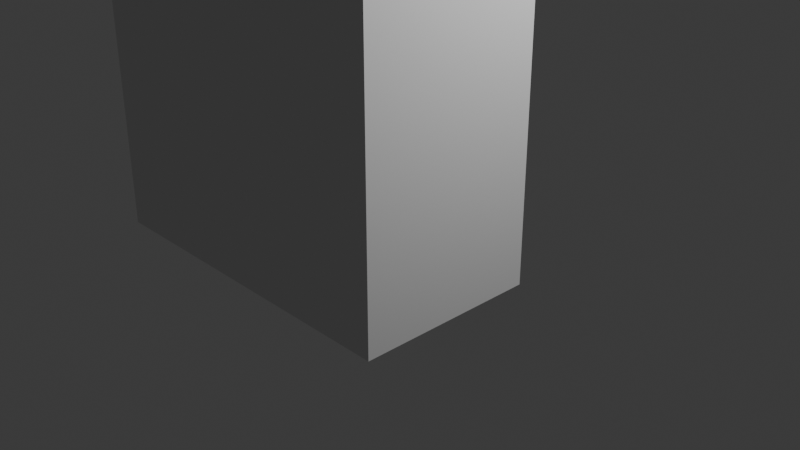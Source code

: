 # Source: JewelryBox.blend  (saved by Blender 4.3.34; exported with 4.5.12 LTS)
import bpy
from mathutils import Matrix  # noqa: F401  (used for matrix-valued properties, if any)

bpy.ops.wm.read_factory_settings(use_empty=True)
scene = bpy.context.scene
scene.name = 'Scene'

# ---- collections
col_collection = bpy.data.collections.new('Collection'); scene.collection.children.link(col_collection)

# ---- world
world_world = bpy.data.worlds.new('World'); scene.world = world_world
world_world.use_nodes = True; world_world.node_tree.nodes.clear()
_N = world_world.node_tree.nodes; _L = world_world.node_tree.links
n0 = _N.new('ShaderNodeOutputWorld'); n0.name = 'World Output'; n0.location = (300, 300)
n1 = _N.new('ShaderNodeBackground'); n1.name = 'Background'; n1.location = (10, 300)
n1.inputs[0].default_value = (0.05088, 0.05088, 0.05088, 1.0)
_L.new(n1.outputs[0], n0.inputs[0])
n0.is_active_output = True
world_world.color = (0.05088, 0.05088, 0.05088)
world_world.sun_shadow_jitter_overblur = 0.0

# ---- cameras
cam_camera = bpy.data.cameras.new('Camera')
cam_camera.clip_end = 100.0
cam_camera.ortho_scale = 7.314

# ---- lights
light_light = bpy.data.lights.new('Light', 'POINT')
light_light.energy = 1000.0
light_light.shadow_soft_size = 0.1

# ---- meshes
me_cube_001 = bpy.data.meshes.new('Cube.001')
me_cube_001.from_pydata([(-1.0, -1.0, -1.0), (-1.0, -1.0, 1.0), (-1.0, 1.0, -1.0), (-1.0, 1.0, 1.0), (1.0, -1.0, -1.0), (1.0, -1.0, 1.0), (1.0, 1.0, -1.0), (1.0, 1.0, 1.0), (0.8551, 1.0, -1.0), (0.8551, 1.0, 1.0), (0.8551, -1.0, -1.0), (0.8551, -1.0, 1.0), (-0.8551, 1.0, -1.0), (-0.8551, -1.0, 1.0), (-0.8551, 1.0, 1.0), (-0.8551, -1.0, -1.0), (-1.0, -0.8551, -1.0), (-1.0, -0.8551, 1.0), (1.0, -0.8551, -1.0), (1.0, -0.8551, 1.0), (0.8551, -0.8551, 1.0), (0.8551, -0.8551, -1.0), (-0.8551, -0.8551, -1.0), (-0.8551, -0.8551, 1.0), (-1.0, 0.8261, 1.0), (1.0, 0.8261, -1.0), (-1.0, 0.8261, -1.0), (1.0, 0.8261, 1.0), (0.8551, 0.8261, 1.0), (0.8551, 0.8261, -1.0), (-0.8551, 0.8261, -1.0), (-0.8551, 0.8261, 1.0), (0.8551, -0.8551, -0.6025), (-0.8551, -0.8551, -0.6025), (0.8551, 0.8261, -0.6025), (-0.8551, 0.8261, -0.6025)], [], [(26, 24, 3, 2), (8, 9, 7, 6), (18, 19, 5, 4), (15, 13, 1, 0), (21, 18, 4, 10), (23, 17, 1, 13), (19, 20, 11, 5), (22, 21, 10, 15), (4, 5, 11, 10), (12, 14, 9, 8), (2, 3, 14, 12), (16, 22, 15, 0), (20, 23, 13, 11), (10, 11, 13, 15), (23, 20, 32, 33), (26, 30, 22, 16), (30, 29, 21, 22), (27, 28, 20, 19), (31, 24, 17, 23), (29, 25, 18, 21), (25, 27, 19, 18), (0, 1, 17, 16), (6, 7, 27, 25), (8, 6, 25, 29), (14, 3, 24, 31), (7, 9, 28, 27), (12, 8, 29, 30), (2, 12, 30, 26), (9, 14, 31, 28), (16, 17, 24, 26), (34, 35, 33, 32), (28, 31, 35, 34), (20, 28, 34, 32), (31, 23, 33, 35)])
_uv = me_cube_001.uv_layers.new(name='UVMap')
_uv.uv.foreach_set('vector', [0.375, 0.2283, 0.625, 0.2283, 0.625, 0.25, 0.375, 0.25, 0.375, 0.4819, 0.625, 0.4819, 0.625, 0.5, 0.375, 0.5, 0.375, 0.7319, 0.625, 0.7319, 0.625, 0.75, 0.375, 0.75, 0.375, 0.9819, 0.625, 0.9819, 0.625, 1.0, 0.375, 1.0, 0.3569, 0.7319, 0.375, 0.7319, 0.375, 0.75, 0.3569, 0.75, 0.8569, 0.7319, 0.875, 0.7319, 0.875, 0.75, 0.8569, 0.75, 0.625, 0.7319, 0.6431, 0.7319, 0.6431, 0.75, 0.625, 0.75, 0.1431, 0.7319, 0.3569, 0.7319, 0.3569, 0.75, 0.1431, 0.75, 0.375, 0.75, 0.625, 0.75, 0.625, 0.7681, 0.375, 0.7681, 0.375, 0.2681, 0.625, 0.2681, 0.625, 0.4819, 0.375, 0.4819, 0.375, 0.25, 0.625, 0.25, 0.625, 0.2681, 0.375, 0.2681, 0.125, 0.7319, 0.1431, 0.7319, 0.1431, 0.75, 0.125, 0.75, 0.6431, 0.7319, 0.8569, 0.7319, 0.8569, 0.75, 0.6431, 0.75, 0.375, 0.7681, 0.625, 0.7681, 0.625, 0.9819, 0.375, 0.9819, 0.8569, 0.7319, 0.6431, 0.7319, 0.6431, 0.7319, 0.8569, 0.7319, 0.125, 0.5217, 0.1431, 0.5217, 0.1431, 0.7319, 0.125, 0.7319, 0.1431, 0.5217, 0.3569, 0.5217, 0.3569, 0.7319, 0.1431, 0.7319, 0.625, 0.5217, 0.6431, 0.5217, 0.6431, 0.7319, 0.625, 0.7319, 0.8569, 0.5217, 0.875, 0.5217, 0.875, 0.7319, 0.8569, 0.7319, 0.3569, 0.5217, 0.375, 0.5217, 0.375, 0.7319, 0.3569, 0.7319, 0.375, 0.5217, 0.625, 0.5217, 0.625, 0.7319, 0.375, 0.7319, 0.375, 0.0, 0.625, 0.0, 0.625, 0.01812, 0.375, 0.01812, 0.375, 0.5, 0.625, 0.5, 0.625, 0.5217, 0.375, 0.5217, 0.3569, 0.5, 0.375, 0.5, 0.375, 0.5217, 0.3569, 0.5217, 0.8569, 0.5, 0.875, 0.5, 0.875, 0.5217, 0.8569, 0.5217, 0.625, 0.5, 0.6431, 0.5, 0.6431, 0.5217, 0.625, 0.5217, 0.1431, 0.5, 0.3569, 0.5, 0.3569, 0.5217, 0.1431, 0.5217, 0.125, 0.5, 0.1431, 0.5, 0.1431, 0.5217, 0.125, 0.5217, 0.6431, 0.5, 0.8569, 0.5, 0.8569, 0.5217, 0.6431, 0.5217, 0.375, 0.01812, 0.625, 0.01812, 0.625, 0.2283, 0.375, 0.2283, 0.6431, 0.5217, 0.8569, 0.5217, 0.8569, 0.7319, 0.6431, 0.7319, 0.6431, 0.5217, 0.8569, 0.5217, 0.8569, 0.5217, 0.6431, 0.5217, 0.6431, 0.7319, 0.6431, 0.5217, 0.6431, 0.5217, 0.6431, 0.7319, 0.8569, 0.5217, 0.8569, 0.7319, 0.8569, 0.7319, 0.8569, 0.5217])
me_cube_001.update()
me_cube_003 = bpy.data.meshes.new('Cube.003')
me_cube_003.from_pydata([(-1.0, -1.0, -1.0), (-1.0, -1.0, 1.0), (-1.0, 1.0, -1.0), (-1.0, 1.0, 1.0), (1.0, -1.0, -1.0), (1.0, -1.0, 1.0), (1.0, 1.0, -1.0), (1.0, 1.0, 1.0), (0.8551, 1.0, -1.0), (0.8551, 1.0, 1.0), (0.8551, -1.0, -1.0), (0.8551, -1.0, 1.0), (-0.8551, 1.0, -1.0), (-0.8551, -1.0, 1.0), (-0.8551, 1.0, 1.0), (-0.8551, -1.0, -1.0), (-1.0, -0.8551, -1.0), (-1.0, -0.8551, 1.0), (1.0, -0.8551, -1.0), (1.0, -0.8551, 1.0), (0.8551, -0.8551, 1.0), (0.8551, -0.8551, -1.0), (-0.8551, -0.8551, -1.0), (-0.8551, -0.8551, 1.0), (-1.0, 0.8261, 1.0), (1.0, 0.8261, -1.0), (-1.0, 0.8261, -1.0), (1.0, 0.8261, 1.0), (0.8551, 0.8261, 1.0), (0.8551, 0.8261, -1.0), (-0.8551, 0.8261, -1.0), (-0.8551, 0.8261, 1.0), (0.8551, -0.8551, -0.6025), (-0.8551, -0.8551, -0.6025), (0.8551, 0.8261, -0.6025), (-0.8551, 0.8261, -0.6025)], [], [(26, 24, 3, 2), (8, 9, 7, 6), (18, 19, 5, 4), (15, 13, 1, 0), (21, 18, 4, 10), (23, 17, 1, 13), (19, 20, 11, 5), (22, 21, 10, 15), (4, 5, 11, 10), (12, 14, 9, 8), (2, 3, 14, 12), (16, 22, 15, 0), (20, 23, 13, 11), (10, 11, 13, 15), (23, 20, 32, 33), (26, 30, 22, 16), (30, 29, 21, 22), (27, 28, 20, 19), (31, 24, 17, 23), (29, 25, 18, 21), (25, 27, 19, 18), (0, 1, 17, 16), (6, 7, 27, 25), (8, 6, 25, 29), (14, 3, 24, 31), (7, 9, 28, 27), (12, 8, 29, 30), (2, 12, 30, 26), (9, 14, 31, 28), (16, 17, 24, 26), (34, 35, 33, 32), (28, 31, 35, 34), (20, 28, 34, 32), (31, 23, 33, 35)])
_uv = me_cube_003.uv_layers.new(name='UVMap')
_uv.uv.foreach_set('vector', [0.375, 0.2283, 0.625, 0.2283, 0.625, 0.25, 0.375, 0.25, 0.375, 0.4819, 0.625, 0.4819, 0.625, 0.5, 0.375, 0.5, 0.375, 0.7319, 0.625, 0.7319, 0.625, 0.75, 0.375, 0.75, 0.375, 0.9819, 0.625, 0.9819, 0.625, 1.0, 0.375, 1.0, 0.3569, 0.7319, 0.375, 0.7319, 0.375, 0.75, 0.3569, 0.75, 0.8569, 0.7319, 0.875, 0.7319, 0.875, 0.75, 0.8569, 0.75, 0.625, 0.7319, 0.6431, 0.7319, 0.6431, 0.75, 0.625, 0.75, 0.1431, 0.7319, 0.3569, 0.7319, 0.3569, 0.75, 0.1431, 0.75, 0.375, 0.75, 0.625, 0.75, 0.625, 0.7681, 0.375, 0.7681, 0.375, 0.2681, 0.625, 0.2681, 0.625, 0.4819, 0.375, 0.4819, 0.375, 0.25, 0.625, 0.25, 0.625, 0.2681, 0.375, 0.2681, 0.125, 0.7319, 0.1431, 0.7319, 0.1431, 0.75, 0.125, 0.75, 0.6431, 0.7319, 0.8569, 0.7319, 0.8569, 0.75, 0.6431, 0.75, 0.375, 0.7681, 0.625, 0.7681, 0.625, 0.9819, 0.375, 0.9819, 0.8569, 0.7319, 0.6431, 0.7319, 0.6431, 0.7319, 0.8569, 0.7319, 0.125, 0.5217, 0.1431, 0.5217, 0.1431, 0.7319, 0.125, 0.7319, 0.1431, 0.5217, 0.3569, 0.5217, 0.3569, 0.7319, 0.1431, 0.7319, 0.625, 0.5217, 0.6431, 0.5217, 0.6431, 0.7319, 0.625, 0.7319, 0.8569, 0.5217, 0.875, 0.5217, 0.875, 0.7319, 0.8569, 0.7319, 0.3569, 0.5217, 0.375, 0.5217, 0.375, 0.7319, 0.3569, 0.7319, 0.375, 0.5217, 0.625, 0.5217, 0.625, 0.7319, 0.375, 0.7319, 0.375, 0.0, 0.625, 0.0, 0.625, 0.01812, 0.375, 0.01812, 0.375, 0.5, 0.625, 0.5, 0.625, 0.5217, 0.375, 0.5217, 0.3569, 0.5, 0.375, 0.5, 0.375, 0.5217, 0.3569, 0.5217, 0.8569, 0.5, 0.875, 0.5, 0.875, 0.5217, 0.8569, 0.5217, 0.625, 0.5, 0.6431, 0.5, 0.6431, 0.5217, 0.625, 0.5217, 0.1431, 0.5, 0.3569, 0.5, 0.3569, 0.5217, 0.1431, 0.5217, 0.125, 0.5, 0.1431, 0.5, 0.1431, 0.5217, 0.125, 0.5217, 0.6431, 0.5, 0.8569, 0.5, 0.8569, 0.5217, 0.6431, 0.5217, 0.375, 0.01812, 0.625, 0.01812, 0.625, 0.2283, 0.375, 0.2283, 0.6431, 0.5217, 0.8569, 0.5217, 0.8569, 0.7319, 0.6431, 0.7319, 0.6431, 0.5217, 0.8569, 0.5217, 0.8569, 0.5217, 0.6431, 0.5217, 0.6431, 0.7319, 0.6431, 0.5217, 0.6431, 0.5217, 0.6431, 0.7319, 0.8569, 0.5217, 0.8569, 0.7319, 0.8569, 0.7319, 0.8569, 0.5217])
me_cube_003.update()
me_cylinder = bpy.data.meshes.new('Cylinder')
me_cylinder.from_pydata([(1.62, -1.105, -3.95), (1.62, -1.105, -4.647), (1.598, -1.103, -3.95), (1.598, -1.103, -4.647), (1.578, -1.097, -3.95), (1.578, -1.096, -4.647), (1.56, -1.087, -3.95), (1.56, -1.086, -4.647), (1.543, -1.074, -3.95), (1.543, -1.073, -4.647), (1.53, -1.057, -3.95), (1.53, -1.057, -4.647), (1.52, -1.039, -3.95), (1.52, -1.038, -4.647), (1.514, -1.018, -3.95), (1.514, -1.018, -4.647), (1.512, -0.9975, -3.95), (1.512, -0.9968, -4.647), (1.514, -0.9764, -3.95), (1.514, -0.9758, -4.647), (1.52, -0.9562, -3.95), (1.52, -0.9556, -4.648), (1.53, -0.9376, -3.95), (1.53, -0.937, -4.648), (1.543, -0.9213, -3.95), (1.543, -0.9206, -4.648), (1.56, -0.9079, -3.95), (1.56, -0.9072, -4.648), (1.578, -0.8979, -3.95), (1.578, -0.8973, -4.648), (1.598, -0.8918, -3.95), (1.598, -0.8911, -4.648), (1.62, -0.8897, -3.95), (1.62, -0.8891, -4.648), (1.641, -0.8918, -3.95), (1.641, -0.8911, -4.648), (1.661, -0.8979, -3.95), (1.661, -0.8973, -4.648), (1.679, -0.9079, -3.95), (1.679, -0.9072, -4.648), (1.696, -0.9213, -3.95), (1.696, -0.9206, -4.648), (1.709, -0.9376, -3.95), (1.709, -0.937, -4.648), (1.719, -0.9562, -3.95), (1.719, -0.9556, -4.648), (1.725, -0.9764, -3.95), (1.725, -0.9758, -4.647), (1.727, -0.9975, -3.95), (1.727, -0.9968, -4.647), (1.725, -1.018, -3.95), (1.725, -1.018, -4.647), (1.719, -1.039, -3.95), (1.719, -1.038, -4.647), (1.709, -1.057, -3.95), (1.709, -1.057, -4.647), (1.696, -1.074, -3.95), (1.696, -1.073, -4.647), (1.679, -1.087, -3.95), (1.679, -1.086, -4.647), (1.661, -1.097, -3.95), (1.661, -1.096, -4.647), (1.641, -1.103, -3.95), (1.641, -1.103, -4.647)], [], [(0, 1, 3, 2), (2, 3, 5, 4), (4, 5, 7, 6), (6, 7, 9, 8), (8, 9, 11, 10), (10, 11, 13, 12), (12, 13, 15, 14), (14, 15, 17, 16), (16, 17, 19, 18), (18, 19, 21, 20), (20, 21, 23, 22), (22, 23, 25, 24), (24, 25, 27, 26), (26, 27, 29, 28), (28, 29, 31, 30), (30, 31, 33, 32), (32, 33, 35, 34), (34, 35, 37, 36), (36, 37, 39, 38), (38, 39, 41, 40), (40, 41, 43, 42), (42, 43, 45, 44), (44, 45, 47, 46), (46, 47, 49, 48), (48, 49, 51, 50), (50, 51, 53, 52), (52, 53, 55, 54), (54, 55, 57, 56), (56, 57, 59, 58), (58, 59, 61, 60), (3, 1, 63, 61, 59, 57, 55, 53, 51, 49, 47, 45, 43, 41, 39, 37, 35, 33, 31, 29, 27, 25, 23, 21, 19, 17, 15, 13, 11, 9, 7, 5), (60, 61, 63, 62), (62, 63, 1, 0), (0, 2, 4, 6, 8, 10, 12, 14, 16, 18, 20, 22, 24, 26, 28, 30, 32, 34, 36, 38, 40, 42, 44, 46, 48, 50, 52, 54, 56, 58, 60, 62)])
_uv = me_cylinder.uv_layers.new(name='UVMap')
_uv.uv.foreach_set('vector', [1.0, 0.5, 1.0, 1.0, 0.9688, 1.0, 0.9688, 0.5, 0.9688, 0.5, 0.9688, 1.0, 0.9375, 1.0, 0.9375, 0.5, 0.9375, 0.5, 0.9375, 1.0, 0.9062, 1.0, 0.9062, 0.5, 0.9062, 0.5, 0.9062, 1.0, 0.875, 1.0, 0.875, 0.5, 0.875, 0.5, 0.875, 1.0, 0.8438, 1.0, 0.8438, 0.5, 0.8438, 0.5, 0.8438, 1.0, 0.8125, 1.0, 0.8125, 0.5, 0.8125, 0.5, 0.8125, 1.0, 0.7812, 1.0, 0.7812, 0.5, 0.7812, 0.5, 0.7812, 1.0, 0.75, 1.0, 0.75, 0.5, 0.75, 0.5, 0.75, 1.0, 0.7188, 1.0, 0.7188, 0.5, 0.7188, 0.5, 0.7188, 1.0, 0.6875, 1.0, 0.6875, 0.5, 0.6875, 0.5, 0.6875, 1.0, 0.6562, 1.0, 0.6562, 0.5, 0.6562, 0.5, 0.6562, 1.0, 0.625, 1.0, 0.625, 0.5, 0.625, 0.5, 0.625, 1.0, 0.5938, 1.0, 0.5938, 0.5, 0.5938, 0.5, 0.5938, 1.0, 0.5625, 1.0, 0.5625, 0.5, 0.5625, 0.5, 0.5625, 1.0, 0.5312, 1.0, 0.5312, 0.5, 0.5312, 0.5, 0.5312, 1.0, 0.5, 1.0, 0.5, 0.5, 0.5, 0.5, 0.5, 1.0, 0.4688, 1.0, 0.4688, 0.5, 0.4688, 0.5, 0.4688, 1.0, 0.4375, 1.0, 0.4375, 0.5, 0.4375, 0.5, 0.4375, 1.0, 0.4062, 1.0, 0.4062, 0.5, 0.4062, 0.5, 0.4062, 1.0, 0.375, 1.0, 0.375, 0.5, 0.375, 0.5, 0.375, 1.0, 0.3438, 1.0, 0.3438, 0.5, 0.3438, 0.5, 0.3438, 1.0, 0.3125, 1.0, 0.3125, 0.5, 0.3125, 0.5, 0.3125, 1.0, 0.2812, 1.0, 0.2812, 0.5, 0.2812, 0.5, 0.2812, 1.0, 0.25, 1.0, 0.25, 0.5, 0.25, 0.5, 0.25, 1.0, 0.2188, 1.0, 0.2188, 0.5, 0.2188, 0.5, 0.2188, 1.0, 0.1875, 1.0, 0.1875, 0.5, 0.1875, 0.5, 0.1875, 1.0, 0.1562, 1.0, 0.1562, 0.5, 0.1562, 0.5, 0.1562, 1.0, 0.125, 1.0, 0.125, 0.5, 0.125, 0.5, 0.125, 1.0, 0.09375, 1.0, 0.09375, 0.5, 0.09375, 0.5, 0.09375, 1.0, 0.0625, 1.0, 0.0625, 0.5, 0.2968, 0.4854, 0.25, 0.49, 0.2032, 0.4854, 0.1582, 0.4717, 0.1167, 0.4496, 0.08029, 0.4197, 0.05045, 0.3833, 0.02827, 0.3418, 0.01461, 0.2968, 0.01, 0.25, 0.01461, 0.2032, 0.02827, 0.1582, 0.05045, 0.1167, 0.08029, 0.08029, 0.1167, 0.05045, 0.1582, 0.02827, 0.2032, 0.01461, 0.25, 0.01, 0.2968, 0.01461, 0.3418, 0.02827, 0.3833, 0.05045, 0.4197, 0.08029, 0.4496, 0.1167, 0.4717, 0.1582, 0.4854, 0.2032, 0.49, 0.25, 0.4854, 0.2968, 0.4717, 0.3418, 0.4496, 0.3833, 0.4197, 0.4197, 0.3833, 0.4496, 0.3418, 0.4717, 0.0625, 0.5, 0.0625, 1.0, 0.03125, 1.0, 0.03125, 0.5, 0.03125, 0.5, 0.03125, 1.0, 0.0, 1.0, 0.0, 0.5, 0.75, 0.49, 0.7968, 0.4854, 0.8418, 0.4717, 0.8833, 0.4496, 0.9197, 0.4197, 0.9496, 0.3833, 0.9717, 0.3418, 0.9854, 0.2968, 0.99, 0.25, 0.9854, 0.2032, 0.9717, 0.1582, 0.9496, 0.1167, 0.9197, 0.08029, 0.8833, 0.05045, 0.8418, 0.02827, 0.7968, 0.01461, 0.75, 0.01, 0.7032, 0.01461, 0.6582, 0.02827, 0.6167, 0.05045, 0.5803, 0.08029, 0.5504, 0.1167, 0.5283, 0.1582, 0.5146, 0.2032, 0.51, 0.25, 0.5146, 0.2968, 0.5283, 0.3418, 0.5504, 0.3833, 0.5803, 0.4197, 0.6167, 0.4496, 0.6582, 0.4717, 0.7032, 0.4854])
me_cylinder.update()
me_cylinder_001 = bpy.data.meshes.new('Cylinder.001')
me_cylinder_001.from_pydata([(1.62, -1.105, -3.95), (1.62, -1.105, -4.647), (1.598, -1.103, -3.95), (1.598, -1.103, -4.647), (1.578, -1.097, -3.95), (1.578, -1.096, -4.647), (1.56, -1.087, -3.95), (1.56, -1.086, -4.647), (1.543, -1.074, -3.95), (1.543, -1.073, -4.647), (1.53, -1.057, -3.95), (1.53, -1.057, -4.647), (1.52, -1.039, -3.95), (1.52, -1.038, -4.647), (1.514, -1.018, -3.95), (1.514, -1.018, -4.647), (1.512, -0.9975, -3.95), (1.512, -0.9968, -4.647), (1.514, -0.9764, -3.95), (1.514, -0.9758, -4.647), (1.52, -0.9562, -3.95), (1.52, -0.9556, -4.648), (1.53, -0.9376, -3.95), (1.53, -0.937, -4.648), (1.543, -0.9213, -3.95), (1.543, -0.9206, -4.648), (1.56, -0.9079, -3.95), (1.56, -0.9072, -4.648), (1.578, -0.8979, -3.95), (1.578, -0.8973, -4.648), (1.598, -0.8918, -3.95), (1.598, -0.8911, -4.648), (1.62, -0.8897, -3.95), (1.62, -0.8891, -4.648), (1.641, -0.8918, -3.95), (1.641, -0.8911, -4.648), (1.661, -0.8979, -3.95), (1.661, -0.8973, -4.648), (1.679, -0.9079, -3.95), (1.679, -0.9072, -4.648), (1.696, -0.9213, -3.95), (1.696, -0.9206, -4.648), (1.709, -0.9376, -3.95), (1.709, -0.937, -4.648), (1.719, -0.9562, -3.95), (1.719, -0.9556, -4.648), (1.725, -0.9764, -3.95), (1.725, -0.9758, -4.647), (1.727, -0.9975, -3.95), (1.727, -0.9968, -4.647), (1.725, -1.018, -3.95), (1.725, -1.018, -4.647), (1.719, -1.039, -3.95), (1.719, -1.038, -4.647), (1.709, -1.057, -3.95), (1.709, -1.057, -4.647), (1.696, -1.074, -3.95), (1.696, -1.073, -4.647), (1.679, -1.087, -3.95), (1.679, -1.086, -4.647), (1.661, -1.097, -3.95), (1.661, -1.096, -4.647), (1.641, -1.103, -3.95), (1.641, -1.103, -4.647)], [], [(0, 1, 3, 2), (2, 3, 5, 4), (4, 5, 7, 6), (6, 7, 9, 8), (8, 9, 11, 10), (10, 11, 13, 12), (12, 13, 15, 14), (14, 15, 17, 16), (16, 17, 19, 18), (18, 19, 21, 20), (20, 21, 23, 22), (22, 23, 25, 24), (24, 25, 27, 26), (26, 27, 29, 28), (28, 29, 31, 30), (30, 31, 33, 32), (32, 33, 35, 34), (34, 35, 37, 36), (36, 37, 39, 38), (38, 39, 41, 40), (40, 41, 43, 42), (42, 43, 45, 44), (44, 45, 47, 46), (46, 47, 49, 48), (48, 49, 51, 50), (50, 51, 53, 52), (52, 53, 55, 54), (54, 55, 57, 56), (56, 57, 59, 58), (58, 59, 61, 60), (3, 1, 63, 61, 59, 57, 55, 53, 51, 49, 47, 45, 43, 41, 39, 37, 35, 33, 31, 29, 27, 25, 23, 21, 19, 17, 15, 13, 11, 9, 7, 5), (60, 61, 63, 62), (62, 63, 1, 0), (0, 2, 4, 6, 8, 10, 12, 14, 16, 18, 20, 22, 24, 26, 28, 30, 32, 34, 36, 38, 40, 42, 44, 46, 48, 50, 52, 54, 56, 58, 60, 62)])
_uv = me_cylinder_001.uv_layers.new(name='UVMap')
_uv.uv.foreach_set('vector', [1.0, 0.5, 1.0, 1.0, 0.9688, 1.0, 0.9688, 0.5, 0.9688, 0.5, 0.9688, 1.0, 0.9375, 1.0, 0.9375, 0.5, 0.9375, 0.5, 0.9375, 1.0, 0.9062, 1.0, 0.9062, 0.5, 0.9062, 0.5, 0.9062, 1.0, 0.875, 1.0, 0.875, 0.5, 0.875, 0.5, 0.875, 1.0, 0.8438, 1.0, 0.8438, 0.5, 0.8438, 0.5, 0.8438, 1.0, 0.8125, 1.0, 0.8125, 0.5, 0.8125, 0.5, 0.8125, 1.0, 0.7812, 1.0, 0.7812, 0.5, 0.7812, 0.5, 0.7812, 1.0, 0.75, 1.0, 0.75, 0.5, 0.75, 0.5, 0.75, 1.0, 0.7188, 1.0, 0.7188, 0.5, 0.7188, 0.5, 0.7188, 1.0, 0.6875, 1.0, 0.6875, 0.5, 0.6875, 0.5, 0.6875, 1.0, 0.6562, 1.0, 0.6562, 0.5, 0.6562, 0.5, 0.6562, 1.0, 0.625, 1.0, 0.625, 0.5, 0.625, 0.5, 0.625, 1.0, 0.5938, 1.0, 0.5938, 0.5, 0.5938, 0.5, 0.5938, 1.0, 0.5625, 1.0, 0.5625, 0.5, 0.5625, 0.5, 0.5625, 1.0, 0.5312, 1.0, 0.5312, 0.5, 0.5312, 0.5, 0.5312, 1.0, 0.5, 1.0, 0.5, 0.5, 0.5, 0.5, 0.5, 1.0, 0.4688, 1.0, 0.4688, 0.5, 0.4688, 0.5, 0.4688, 1.0, 0.4375, 1.0, 0.4375, 0.5, 0.4375, 0.5, 0.4375, 1.0, 0.4062, 1.0, 0.4062, 0.5, 0.4062, 0.5, 0.4062, 1.0, 0.375, 1.0, 0.375, 0.5, 0.375, 0.5, 0.375, 1.0, 0.3438, 1.0, 0.3438, 0.5, 0.3438, 0.5, 0.3438, 1.0, 0.3125, 1.0, 0.3125, 0.5, 0.3125, 0.5, 0.3125, 1.0, 0.2812, 1.0, 0.2812, 0.5, 0.2812, 0.5, 0.2812, 1.0, 0.25, 1.0, 0.25, 0.5, 0.25, 0.5, 0.25, 1.0, 0.2188, 1.0, 0.2188, 0.5, 0.2188, 0.5, 0.2188, 1.0, 0.1875, 1.0, 0.1875, 0.5, 0.1875, 0.5, 0.1875, 1.0, 0.1562, 1.0, 0.1562, 0.5, 0.1562, 0.5, 0.1562, 1.0, 0.125, 1.0, 0.125, 0.5, 0.125, 0.5, 0.125, 1.0, 0.09375, 1.0, 0.09375, 0.5, 0.09375, 0.5, 0.09375, 1.0, 0.0625, 1.0, 0.0625, 0.5, 0.2968, 0.4854, 0.25, 0.49, 0.2032, 0.4854, 0.1582, 0.4717, 0.1167, 0.4496, 0.08029, 0.4197, 0.05045, 0.3833, 0.02827, 0.3418, 0.01461, 0.2968, 0.01, 0.25, 0.01461, 0.2032, 0.02827, 0.1582, 0.05045, 0.1167, 0.08029, 0.08029, 0.1167, 0.05045, 0.1582, 0.02827, 0.2032, 0.01461, 0.25, 0.01, 0.2968, 0.01461, 0.3418, 0.02827, 0.3833, 0.05045, 0.4197, 0.08029, 0.4496, 0.1167, 0.4717, 0.1582, 0.4854, 0.2032, 0.49, 0.25, 0.4854, 0.2968, 0.4717, 0.3418, 0.4496, 0.3833, 0.4197, 0.4197, 0.3833, 0.4496, 0.3418, 0.4717, 0.0625, 0.5, 0.0625, 1.0, 0.03125, 1.0, 0.03125, 0.5, 0.03125, 0.5, 0.03125, 1.0, 0.0, 1.0, 0.0, 0.5, 0.75, 0.49, 0.7968, 0.4854, 0.8418, 0.4717, 0.8833, 0.4496, 0.9197, 0.4197, 0.9496, 0.3833, 0.9717, 0.3418, 0.9854, 0.2968, 0.99, 0.25, 0.9854, 0.2032, 0.9717, 0.1582, 0.9496, 0.1167, 0.9197, 0.08029, 0.8833, 0.05045, 0.8418, 0.02827, 0.7968, 0.01461, 0.75, 0.01, 0.7032, 0.01461, 0.6582, 0.02827, 0.6167, 0.05045, 0.5803, 0.08029, 0.5504, 0.1167, 0.5283, 0.1582, 0.5146, 0.2032, 0.51, 0.25, 0.5146, 0.2968, 0.5283, 0.3418, 0.5504, 0.3833, 0.5803, 0.4197, 0.6167, 0.4496, 0.6582, 0.4717, 0.7032, 0.4854])
me_cylinder_001.update()

# ---- objects
ob_light = bpy.data.objects.new('Light', light_light)
ob_camera = bpy.data.objects.new('Camera', cam_camera)
ob_cube = bpy.data.objects.new('Cube', me_cube_001)
ob_cube_001 = bpy.data.objects.new('Cube.001', me_cube_003)
ob_cylinder = bpy.data.objects.new('Cylinder', me_cylinder)
ob_cylinder_001 = bpy.data.objects.new('Cylinder.001', me_cylinder_001)

# ---- transforms, parenting, visibility, modifiers, constraints
ob_light.location = (4.076, 1.005, 5.904)
ob_light.rotation_euler = (0.6503, 0.05522, 1.866)
ob_light.lock_rotations_4d = False
ob_light.empty_display_type = 'ARROWS'
ob_light.color = (0.0, 0.0, 0.0, 0.0)
ob_light.lineart.crease_threshold = 0.0
ob_camera.location = (7.359, -6.926, 4.958)
ob_camera.rotation_euler = (1.109, 0.0, 0.8149)
ob_camera.lock_rotations_4d = False
ob_camera.empty_display_type = 'ARROWS'
ob_camera.color = (0.0, 0.0, 0.0, 0.0)
ob_camera.display_type = 'WIRE'
ob_camera.lineart.crease_threshold = 0.0
ob_cube.location = (-2.384e-07, -1.057, 1.743)
ob_cube.rotation_euler = (-1.571, -0.0, 0.0)
ob_cube.scale = (1.736, 1.736, 0.9151)
ob_cube_001.location = (-1.878, 1.744, 1.742)
ob_cube_001.rotation_euler = (1.571, -3.141, 1.408)
ob_cube_001.scale = (1.736, 1.736, 0.2785)
ob_cylinder.location = (-3.428, -1.083, -1.642)
ob_cylinder.rotation_euler = (-3.143, -0.0, 0.0)
ob_cylinder_001.location = (-3.428, -1.084, -3.503)
ob_cylinder_001.rotation_euler = (-3.143, -0.0, 0.0)

# ---- collection membership
col_collection.objects.link(ob_light)
col_collection.objects.link(ob_camera)
col_collection.objects.link(ob_cube)
col_collection.objects.link(ob_cube_001)
col_collection.objects.link(ob_cylinder)
col_collection.objects.link(ob_cylinder_001)

# ---- scene / render settings (as saved in the file)
scene.camera = ob_camera
scene.frame_start = 1; scene.frame_end = 250; scene.frame_set(1)
scene.render.engine = 'BLENDER_EEVEE_NEXT'
bpy.context.view_layer.update()
